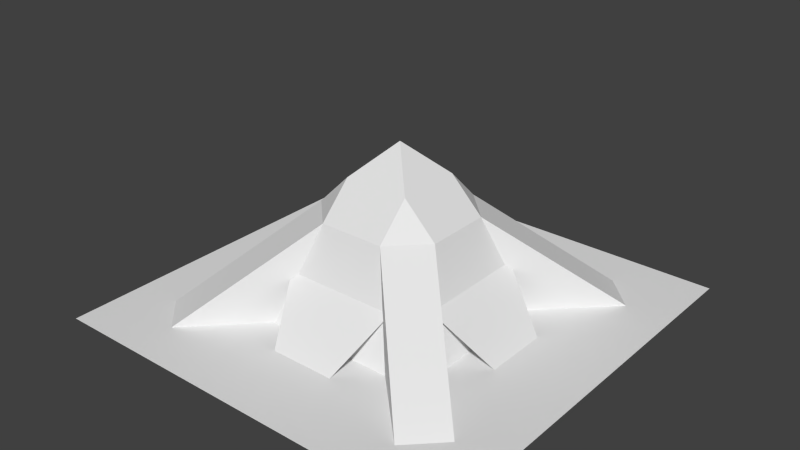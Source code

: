 # Source: armsmine.blend  (saved by Blender 2.63.0; exported with 4.5.12 LTS)
import bpy
from mathutils import Matrix  # noqa: F401  (used for matrix-valued properties, if any)

bpy.ops.wm.read_factory_settings(use_empty=True)
scene = bpy.context.scene
scene.name = 'Scene'

# ---- collections
col_collection_1 = bpy.data.collections.new('Collection 1'); scene.collection.children.link(col_collection_1)

# ---- world
world_world = bpy.data.worlds.new('World'); scene.world = world_world
world_world.color = (0.05088, 0.05088, 0.05088)
world_world.use_sun_shadow = False
world_world.sun_shadow_jitter_overblur = 0.0
world_world.cycles.sampling_method = 'MANUAL'
world_world.cycles.sample_map_resolution = 256

# ---- meshes
me_base = bpy.data.meshes.new('base')
me_base.from_pydata([(12.5, 0.0, -18.75), (-12.5, 0.0, -18.75), (-6.25, 18.75, -12.5), (6.25, 18.75, -12.5), (6.25, 18.75, 12.5), (-6.25, 18.75, 12.5), (-12.5, 0.0, 18.75), (12.5, 0.0, 18.75), (-18.75, 0.0, -12.5), (-18.75, 0.0, 12.5), (-12.5, 18.75, 6.25), (-12.5, 18.75, -6.25), (12.5, 18.75, -6.25), (12.5, 18.75, 6.25), (18.75, 0.0, 12.5), (18.75, 0.0, -12.5), (-25.0, 0.0, -31.25), (-31.25, 0.0, -25.0), (31.25, 0.0, -25.0), (25.0, 0.0, -31.25), (25.0, 0.0, 31.25), (31.25, 0.0, 25.0), (-31.25, 0.0, 25.0), (-25.0, 0.0, 31.25), (-25.0, 0.0, -6.25), (-25.0, 0.0, 6.25), (-12.5, 12.5, 12.5), (-12.5, 12.5, -12.5), (12.5, 12.5, -12.5), (12.5, 12.5, 12.5), (25.0, 0.0, 6.25), (25.0, 0.0, -6.25), (-6.25, 0.0, -25.0), (6.25, 0.0, -25.0), (-6.25, 0.0, 25.0), (6.25, 0.0, 25.0), (-40.0, 0.0, -40.0), (-40.0, 0.0, 40.0), (40.0, 0.0, 40.0), (40.0, 0.0, -40.0)], [], [(0, 1, 2), (0, 2, 3), (6, 7, 4), (6, 4, 5), (8, 9, 10), (8, 10, 11), (14, 15, 12), (14, 12, 13), (17, 11, 2), (17, 2, 16), (12, 18, 19), (12, 19, 3), (21, 13, 4), (21, 4, 20), (10, 22, 23), (10, 23, 5), (17, 8, 11), (1, 16, 2), (15, 18, 12), (19, 0, 3), (7, 20, 4), (21, 14, 13), (23, 6, 5), (9, 22, 10), (5, 2, 11), (5, 11, 10), (5, 4, 3), (5, 3, 2), (4, 13, 12), (4, 12, 3), (24, 25, 26), (24, 26, 27), (28, 29, 30), (28, 30, 31), (32, 27, 28), (32, 28, 33), (29, 26, 34), (29, 34, 35), (39, 38, 37), (39, 37, 36)])
_uv = me_base.uv_layers.new(name='UVMap')
_uv.uv.foreach_set('vector', [0.0, 0.0, 0.0, 0.0, 0.0, 0.0, 0.0, 0.0, 0.0, 0.0, 0.0, 0.0, 0.0, 0.0, 0.0, 0.0, 0.0, 0.0, 0.0, 0.0, 0.0, 0.0, 0.0, 0.0, 0.0, 0.0, 0.0, 0.0, 0.0, 0.0, 0.0, 0.0, 0.0, 0.0, 0.0, 0.0, 0.0, 0.0, 0.0, 0.0, 0.0, 0.0, 0.0, 0.0, 0.0, 0.0, 0.0, 0.0, 0.0, 0.0, 0.0, 0.0, 0.0, 0.0, 0.0, 0.0, 0.0, 0.0, 0.0, 0.0, 0.0, 0.0, 0.0, 0.0, 0.0, 0.0, 0.0, 0.0, 0.0, 0.0, 0.0, 0.0, 0.0, 0.0, 0.0, 0.0, 0.0, 0.0, 0.0, 0.0, 0.0, 0.0, 0.0, 0.0, 0.0, 0.0, 0.0, 0.0, 0.0, 0.0, 0.0, 0.0, 0.0, 0.0, 0.0, 0.0, 0.0, 0.0, 0.0, 0.0, 0.0, 0.0, 0.0, 0.0, 0.0, 0.0, 0.0, 0.0, 0.0, 0.0, 0.0, 0.0, 0.0, 0.0, 0.0, 0.0, 0.0, 0.0, 0.0, 0.0, 0.0, 0.0, 0.0, 0.0, 0.0, 0.0, 0.0, 0.0, 0.0, 0.0, 0.0, 0.0, 0.0, 0.0, 0.0, 0.0, 0.0, 0.0, 0.0, 0.0, 0.0, 0.0, 0.0, 0.0, 0.0, 0.0, 0.0, 0.0, 0.0, 0.0, 0.0, 0.0, 0.0, 0.0, 0.0, 0.0, 0.0, 0.0, 0.0, 0.0, 0.0, 0.0, 0.0, 0.0, 0.0, 0.0, 0.0, 0.0, 0.0, 0.0, 0.0, 0.0, 0.0, 0.0, 0.0, 0.0, 0.0, 0.0, 0.0, 0.0, 0.0, 0.0, 0.0, 0.0, 0.0, 0.0, 0.0, 0.0, 0.0, 0.0, 0.0, 0.0, 0.0, 0.0, 0.0, 0.0, 0.0, 0.0, 0.0, 0.0, 0.0, 0.0, 0.0, 0.0, 0.0, 0.0, 0.0, 0.0, 0.0, 0.0, 0.0, 0.0, 0.0, 0.0, 0.0, 0.0, 0.0, 0.0, 0.0, 0.0, 0.0, 0.0, 0.0, 0.0, 0.0, 0.0, 0.0, 0.0, 0.0, 0.0, 0.0, 0.0, 0.0, 0.0, 0.0, 0.0, 0.0, 0.0, 0.0, 0.0])
me_base.use_remesh_preserve_volume = False
me_base.use_remesh_preserve_attributes = False
me_base.use_mirror_vertex_groups = False
me_base.update()
me_top = bpy.data.meshes.new('Top')
me_top.from_pydata([(-6.25, 18.75, -12.5), (-12.5, 18.75, -6.25), (-6.25, 25.0, -6.25), (12.5, 18.75, -6.25), (6.25, 18.75, -12.5), (6.25, 25.0, -6.25), (-12.5, 18.75, 6.25), (-6.25, 18.75, 12.5), (-6.25, 25.0, 6.25), (6.25, 18.75, 12.5), (12.5, 18.75, 6.25), (6.25, 25.0, 6.25), (0.0, 31.25, 0.0)], [], [(0, 1, 2), (3, 4, 5), (6, 7, 8), (9, 10, 11), (1, 6, 8), (1, 8, 2), (5, 11, 10), (5, 10, 3), (7, 9, 11), (7, 11, 8), (2, 5, 4), (0, 2, 4), (5, 2, 12), (11, 5, 12), (8, 11, 12), (2, 8, 12)])
_uv = me_top.uv_layers.new(name='UVMap')
_uv.uv.foreach_set('vector', [0.0, 0.0, 0.0, 0.0, 0.0, 0.0, 0.0, 0.0, 0.0, 0.0, 0.0, 0.0, 0.0, 0.0, 0.0, 0.0, 0.0, 0.0, 0.0, 0.0, 0.0, 0.0, 0.0, 0.0, 0.0, 0.0, 0.0, 0.0, 0.0, 0.0, 0.0, 0.0, 0.0, 0.0, 0.0, 0.0, 0.0, 0.0, 0.0, 0.0, 0.0, 0.0, 0.0, 0.0, 0.0, 0.0, 0.0, 0.0, 0.0, 0.0, 0.0, 0.0, 0.0, 0.0, 0.0, 0.0, 0.0, 0.0, 0.0, 0.0, 0.0, 0.0, 0.0, 0.0, 0.0, 0.0, 0.0, 0.0, 0.0, 0.0, 0.0, 0.0, 0.0, 0.0, 0.0, 0.0, 0.0, 0.0, 0.0, 0.0, 0.0, 0.0, 0.0, 0.0, 0.0, 0.0, 0.0, 0.0, 0.0, 0.0, 0.0, 0.0, 0.0, 0.0, 0.0, 0.0])
me_top.use_remesh_preserve_volume = False
me_top.use_remesh_preserve_attributes = False
me_top.use_mirror_vertex_groups = False
me_top.update()

# ---- objects
ob_base = bpy.data.objects.new('base', me_base)
ob_top = bpy.data.objects.new('Top', me_top)

# ---- transforms, parenting, visibility, modifiers, constraints
ob_base.location = (0.0, 0.0, 0.0)
ob_base.rotation_euler = (1.571, 0.0, 0.0)
ob_base.scale = (0.05, 0.05, 0.05)
ob_base.lineart.crease_threshold = 0.0
ob_top.location = (0.0, 0.0, 0.0)
ob_top.rotation_euler = (1.571, 0.0, 0.0)
ob_top.scale = (0.05, 0.05, 0.05)
ob_top.lineart.crease_threshold = 0.0

# ---- collection membership
col_collection_1.objects.link(ob_base)
col_collection_1.objects.link(ob_top)

# ---- scene / render settings (as saved in the file)
scene.frame_start = 1; scene.frame_end = 250; scene.frame_set(0)
scene.render.engine = 'BLENDER_EEVEE_NEXT'
scene.render.image_settings.color_mode = 'RGB'
scene.render.image_settings.compression = 90
scene.render.resolution_percentage = 50
scene.render.dither_intensity = 0.0
scene.render.bake_margin = 2
scene.render.bake_bias = 0.0
scene.cycles.use_denoising = False
scene.cycles.samples = 10
scene.cycles.sampling_pattern = 'TABULATED_SOBOL'
scene.cycles.light_sampling_threshold = 0.0
scene.cycles.use_adaptive_sampling = False
scene.cycles.use_light_tree = False
scene.cycles.blur_glossy = 0.0
scene.cycles.volume_bounces = 1
scene.cycles.pixel_filter_type = 'GAUSSIAN'
scene.cycles.sample_clamp_indirect = 0.0
scene.view_settings.view_transform = 'Standard'
bpy.context.view_layer.update()

# ---- added for rendering (the .blend has no active camera and no usable light): camera, sun
cam_auto = bpy.data.cameras.new('AutoCamera')
cam_auto.lens = 50.0
cam_auto.sensor_width = 36.0
cam_auto.clip_end = 1000.0
ob_auto_camera = bpy.data.objects.new('AutoCamera', cam_auto)
scene.collection.objects.link(ob_auto_camera)
ob_auto_camera.location = (5.42985, -6.51582, 5.12513)
ob_auto_camera.rotation_euler = (1.09748, -7.21219e-08, 0.694738)
scene.camera = ob_auto_camera
light_auto_sun = bpy.data.lights.new('AutoSun', 'SUN')
light_auto_sun.energy = 3.0
light_auto_sun.angle = 0.0523599
ob_auto_sun = bpy.data.objects.new('AutoSun', light_auto_sun)
scene.collection.objects.link(ob_auto_sun)
ob_auto_sun.rotation_euler = (0.872665, 0.174533, 0.523599)
bpy.context.view_layer.update()
